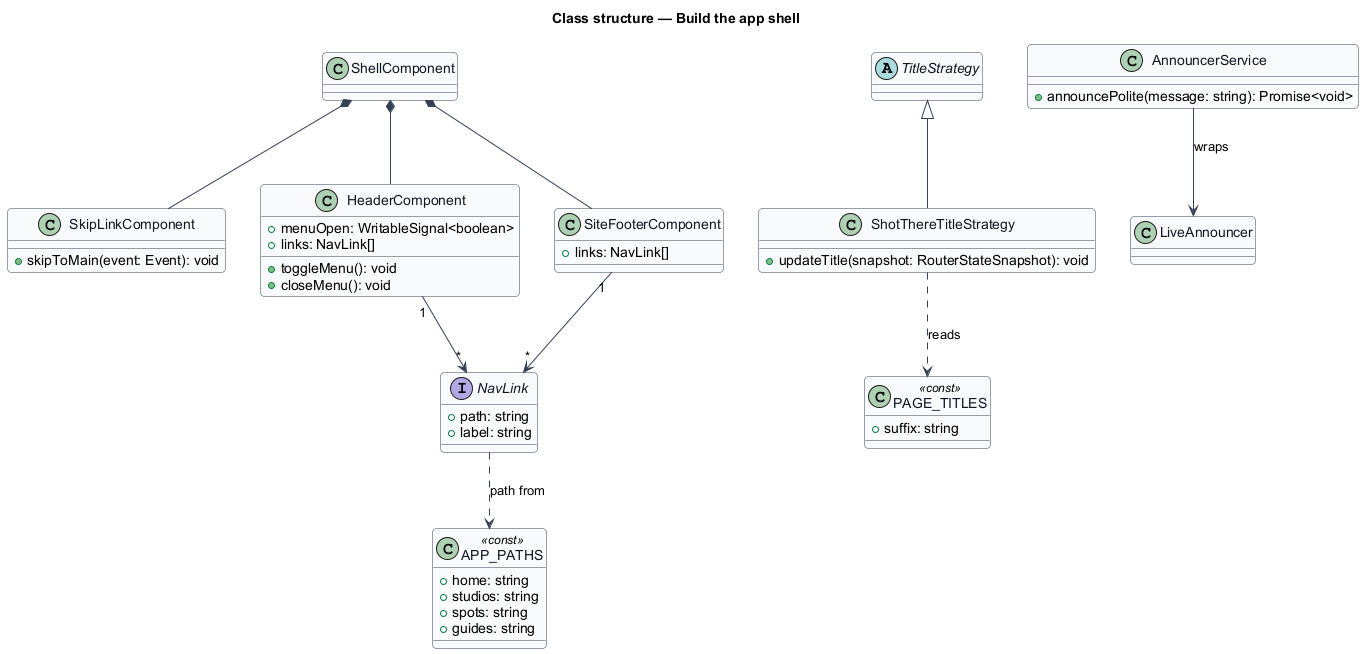

The diagram above was rendered by PlantUML. Its source (embedded in the PNG):
@startuml
' --- shared skin header ---
skinparam backgroundColor #FFFFFF
skinparam shadowing false
skinparam roundcorner 8
skinparam defaultFontName Arial
skinparam ArrowColor #344054
skinparam class {
  BorderColor #344054
  FontColor #101828
  BackgroundColor #F9FAFB
}
' --------------------------
title Class structure — Build the app shell

interface NavLink {
  +path: string
  +label: string
}
class ShellComponent
class SkipLinkComponent {
  +skipToMain(event: Event): void
}
class HeaderComponent {
  +menuOpen: WritableSignal<boolean>
  +links: NavLink[]
  +toggleMenu(): void
  +closeMenu(): void
}
class SiteFooterComponent {
  +links: NavLink[]
}
class APP_PATHS <<const>> {
  +home: string
  +studios: string
  +spots: string
  +guides: string
}
class PAGE_TITLES <<const>> {
  +suffix: string
}
abstract class TitleStrategy
class ShotThereTitleStrategy {
  +updateTitle(snapshot: RouterStateSnapshot): void
}
class AnnouncerService {
  +announcePolite(message: string): Promise<void>
}
class LiveAnnouncer

ShellComponent *-- SkipLinkComponent
ShellComponent *-- HeaderComponent
ShellComponent *-- SiteFooterComponent
HeaderComponent "1" --> "*" NavLink
SiteFooterComponent "1" --> "*" NavLink
NavLink ..> APP_PATHS : path from
TitleStrategy <|-- ShotThereTitleStrategy
ShotThereTitleStrategy ..> PAGE_TITLES : reads
AnnouncerService --> LiveAnnouncer : wraps
@enduml